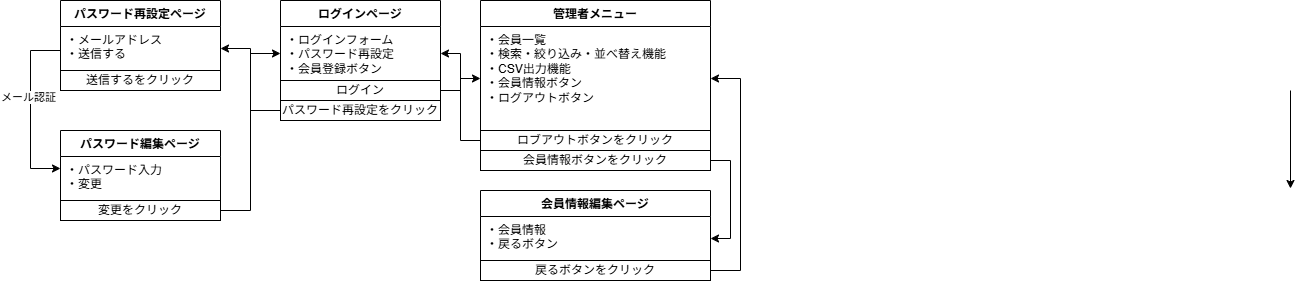

The diagram above was exported from draw.io. Its source (the exported page's mxGraphModel, read from the mxfile embedded in the PNG):
<mxGraphModel dx="2223" dy="811" grid="1" gridSize="10" guides="1" tooltips="1" connect="1" arrows="1" fold="1" page="1" pageScale="1" pageWidth="827" pageHeight="1169" math="0" shadow="0">
  <root>
    <mxCell id="0" />
    <mxCell id="1" parent="0" />
    <mxCell id="4fuIVQKY4U2o-Lw8Dw37-19" value="ログインページ" style="swimlane;fontStyle=1;align=center;verticalAlign=top;childLayout=stackLayout;horizontal=1;startSize=26;horizontalStack=0;resizeParent=1;resizeParentMax=0;resizeLast=0;collapsible=1;marginBottom=0;whiteSpace=wrap;html=1;" parent="1" vertex="1">
      <mxGeometry x="260" y="40" width="160" height="120" as="geometry" />
    </mxCell>
    <mxCell id="4fuIVQKY4U2o-Lw8Dw37-20" value="・ログインフォーム&lt;div&gt;・パスワード再設定&lt;/div&gt;&lt;div&gt;・会員登録ボタン&lt;/div&gt;" style="text;strokeColor=none;fillColor=none;align=left;verticalAlign=top;spacingLeft=4;spacingRight=4;overflow=hidden;rotatable=0;points=[[0,0.5],[1,0.5]];portConstraint=eastwest;whiteSpace=wrap;html=1;" parent="4fuIVQKY4U2o-Lw8Dw37-19" vertex="1">
      <mxGeometry y="26" width="160" height="54" as="geometry" />
    </mxCell>
    <mxCell id="4fuIVQKY4U2o-Lw8Dw37-29" value="ログイン" style="html=1;whiteSpace=wrap;" parent="4fuIVQKY4U2o-Lw8Dw37-19" vertex="1">
      <mxGeometry y="80" width="160" height="20" as="geometry" />
    </mxCell>
    <mxCell id="UCtMolmfSpym70BrfbGe-1" value="パスワード再設定をクリック" style="html=1;whiteSpace=wrap;" parent="4fuIVQKY4U2o-Lw8Dw37-19" vertex="1">
      <mxGeometry y="100" width="160" height="20" as="geometry" />
    </mxCell>
    <mxCell id="4fuIVQKY4U2o-Lw8Dw37-37" value="管理者メニュー" style="swimlane;fontStyle=1;align=center;verticalAlign=top;childLayout=stackLayout;horizontal=1;startSize=26;horizontalStack=0;resizeParent=1;resizeParentMax=0;resizeLast=0;collapsible=1;marginBottom=0;whiteSpace=wrap;html=1;" parent="1" vertex="1">
      <mxGeometry x="460" y="40" width="230" height="170" as="geometry" />
    </mxCell>
    <mxCell id="4fuIVQKY4U2o-Lw8Dw37-38" value="&lt;div&gt;・会員一覧&lt;/div&gt;&lt;div&gt;・検索・絞り込み・並べ替え機能&lt;/div&gt;&lt;div&gt;・CSV出力機能&lt;/div&gt;&lt;div&gt;・会員情報ボタン&lt;/div&gt;&lt;div&gt;・ログアウトボタン&lt;/div&gt;" style="text;strokeColor=none;fillColor=none;align=left;verticalAlign=top;spacingLeft=4;spacingRight=4;overflow=hidden;rotatable=0;points=[[0,0.5],[1,0.5]];portConstraint=eastwest;whiteSpace=wrap;html=1;" parent="4fuIVQKY4U2o-Lw8Dw37-37" vertex="1">
      <mxGeometry y="26" width="230" height="104" as="geometry" />
    </mxCell>
    <mxCell id="4fuIVQKY4U2o-Lw8Dw37-39" value="ロブアウトボタンをクリック" style="html=1;whiteSpace=wrap;" parent="4fuIVQKY4U2o-Lw8Dw37-37" vertex="1">
      <mxGeometry y="130" width="230" height="20" as="geometry" />
    </mxCell>
    <mxCell id="MGAB-A_OFyaIGssfpkSx-2" value="会員情報ボタンをクリック" style="rounded=0;whiteSpace=wrap;html=1;" parent="4fuIVQKY4U2o-Lw8Dw37-37" vertex="1">
      <mxGeometry y="150" width="230" height="20" as="geometry" />
    </mxCell>
    <mxCell id="UCtMolmfSpym70BrfbGe-11" style="edgeStyle=orthogonalEdgeStyle;rounded=0;orthogonalLoop=1;jettySize=auto;html=1;exitX=0;exitY=0.5;exitDx=0;exitDy=0;entryX=1;entryY=0.5;entryDx=0;entryDy=0;" parent="1" source="4fuIVQKY4U2o-Lw8Dw37-39" target="4fuIVQKY4U2o-Lw8Dw37-20" edge="1">
      <mxGeometry relative="1" as="geometry">
        <Array as="points">
          <mxPoint x="440" y="180" />
          <mxPoint x="440" y="93" />
        </Array>
      </mxGeometry>
    </mxCell>
    <mxCell id="UCtMolmfSpym70BrfbGe-35" style="edgeStyle=orthogonalEdgeStyle;rounded=0;orthogonalLoop=1;jettySize=auto;html=1;exitX=1;exitY=0.5;exitDx=0;exitDy=0;" parent="1" source="4fuIVQKY4U2o-Lw8Dw37-29" target="4fuIVQKY4U2o-Lw8Dw37-38" edge="1">
      <mxGeometry relative="1" as="geometry" />
    </mxCell>
    <mxCell id="UCtMolmfSpym70BrfbGe-40" value="パスワード再設定ページ" style="swimlane;fontStyle=1;align=center;verticalAlign=top;childLayout=stackLayout;horizontal=1;startSize=26;horizontalStack=0;resizeParent=1;resizeParentMax=0;resizeLast=0;collapsible=1;marginBottom=0;whiteSpace=wrap;html=1;" parent="1" vertex="1">
      <mxGeometry x="40" y="40" width="160" height="90" as="geometry" />
    </mxCell>
    <mxCell id="UCtMolmfSpym70BrfbGe-41" value="・メールアドレス&lt;div&gt;・送信する&lt;/div&gt;" style="text;strokeColor=none;fillColor=none;align=left;verticalAlign=top;spacingLeft=4;spacingRight=4;overflow=hidden;rotatable=0;points=[[0,0.5],[1,0.5]];portConstraint=eastwest;whiteSpace=wrap;html=1;" parent="UCtMolmfSpym70BrfbGe-40" vertex="1">
      <mxGeometry y="26" width="160" height="44" as="geometry" />
    </mxCell>
    <mxCell id="UCtMolmfSpym70BrfbGe-42" value="送信するをクリック" style="html=1;whiteSpace=wrap;" parent="UCtMolmfSpym70BrfbGe-40" vertex="1">
      <mxGeometry y="70" width="160" height="20" as="geometry" />
    </mxCell>
    <mxCell id="UCtMolmfSpym70BrfbGe-44" value="パスワード編集ページ" style="swimlane;fontStyle=1;align=center;verticalAlign=top;childLayout=stackLayout;horizontal=1;startSize=26;horizontalStack=0;resizeParent=1;resizeParentMax=0;resizeLast=0;collapsible=1;marginBottom=0;whiteSpace=wrap;html=1;" parent="1" vertex="1">
      <mxGeometry x="40" y="170" width="160" height="90" as="geometry" />
    </mxCell>
    <mxCell id="UCtMolmfSpym70BrfbGe-45" value="・パスワード入力&lt;div&gt;・変更&lt;/div&gt;" style="text;strokeColor=none;fillColor=none;align=left;verticalAlign=top;spacingLeft=4;spacingRight=4;overflow=hidden;rotatable=0;points=[[0,0.5],[1,0.5]];portConstraint=eastwest;whiteSpace=wrap;html=1;" parent="UCtMolmfSpym70BrfbGe-44" vertex="1">
      <mxGeometry y="26" width="160" height="44" as="geometry" />
    </mxCell>
    <mxCell id="UCtMolmfSpym70BrfbGe-46" value="変更をクリック" style="html=1;whiteSpace=wrap;" parent="UCtMolmfSpym70BrfbGe-44" vertex="1">
      <mxGeometry y="70" width="160" height="20" as="geometry" />
    </mxCell>
    <mxCell id="UCtMolmfSpym70BrfbGe-51" style="edgeStyle=orthogonalEdgeStyle;rounded=0;orthogonalLoop=1;jettySize=auto;html=1;exitX=0;exitY=0;exitDx=0;exitDy=0;" parent="1" source="UCtMolmfSpym70BrfbGe-42" target="UCtMolmfSpym70BrfbGe-45" edge="1">
      <mxGeometry relative="1" as="geometry">
        <mxPoint x="10" y="110" as="sourcePoint" />
        <mxPoint x="10" y="208" as="targetPoint" />
        <Array as="points">
          <mxPoint x="40" y="90" />
          <mxPoint x="10" y="90" />
          <mxPoint x="10" y="208" />
        </Array>
      </mxGeometry>
    </mxCell>
    <mxCell id="UCtMolmfSpym70BrfbGe-52" value="メール認証" style="edgeLabel;html=1;align=center;verticalAlign=middle;resizable=0;points=[];" parent="UCtMolmfSpym70BrfbGe-51" vertex="1" connectable="0">
      <mxGeometry x="-0.029" y="-3" relative="1" as="geometry">
        <mxPoint as="offset" />
      </mxGeometry>
    </mxCell>
    <mxCell id="UCtMolmfSpym70BrfbGe-53" style="edgeStyle=orthogonalEdgeStyle;rounded=0;orthogonalLoop=1;jettySize=auto;html=1;exitX=0;exitY=0.5;exitDx=0;exitDy=0;entryX=1;entryY=0.5;entryDx=0;entryDy=0;" parent="1" source="UCtMolmfSpym70BrfbGe-1" target="UCtMolmfSpym70BrfbGe-41" edge="1">
      <mxGeometry relative="1" as="geometry" />
    </mxCell>
    <mxCell id="UCtMolmfSpym70BrfbGe-58" value="会員情報編集ページ" style="swimlane;fontStyle=1;align=center;verticalAlign=top;childLayout=stackLayout;horizontal=1;startSize=26;horizontalStack=0;resizeParent=1;resizeParentMax=0;resizeLast=0;collapsible=1;marginBottom=0;whiteSpace=wrap;html=1;" parent="1" vertex="1">
      <mxGeometry x="460" y="230" width="230" height="90" as="geometry" />
    </mxCell>
    <mxCell id="UCtMolmfSpym70BrfbGe-59" value="&lt;div&gt;・会員情報&lt;/div&gt;&lt;div&gt;・戻るボタン&lt;/div&gt;" style="text;strokeColor=none;fillColor=none;align=left;verticalAlign=top;spacingLeft=4;spacingRight=4;overflow=hidden;rotatable=0;points=[[0,0.5],[1,0.5]];portConstraint=eastwest;whiteSpace=wrap;html=1;" parent="UCtMolmfSpym70BrfbGe-58" vertex="1">
      <mxGeometry y="26" width="230" height="44" as="geometry" />
    </mxCell>
    <mxCell id="dDVrhdoav-Sz4EhmHx5A-1" value="戻るボタンをクリック" style="rounded=0;whiteSpace=wrap;html=1;" vertex="1" parent="UCtMolmfSpym70BrfbGe-58">
      <mxGeometry y="70" width="230" height="20" as="geometry" />
    </mxCell>
    <mxCell id="jQTHCC1dLiBom9MJDMB9-14" style="edgeStyle=orthogonalEdgeStyle;rounded=0;orthogonalLoop=1;jettySize=auto;html=1;exitX=1;exitY=0.5;exitDx=0;exitDy=0;entryX=1;entryY=0.5;entryDx=0;entryDy=0;entryPerimeter=0;" parent="1" edge="1">
      <mxGeometry relative="1" as="geometry">
        <mxPoint x="1270" y="130" as="sourcePoint" />
        <mxPoint x="1270" y="228" as="targetPoint" />
      </mxGeometry>
    </mxCell>
    <mxCell id="stqb_DAu6sD1UHjuMG1H-8" style="edgeStyle=orthogonalEdgeStyle;rounded=0;orthogonalLoop=1;jettySize=auto;html=1;exitX=1;exitY=0.5;exitDx=0;exitDy=0;entryX=0;entryY=0.5;entryDx=0;entryDy=0;" parent="1" source="UCtMolmfSpym70BrfbGe-46" target="4fuIVQKY4U2o-Lw8Dw37-20" edge="1">
      <mxGeometry relative="1" as="geometry" />
    </mxCell>
    <mxCell id="stqb_DAu6sD1UHjuMG1H-10" style="edgeStyle=orthogonalEdgeStyle;rounded=0;orthogonalLoop=1;jettySize=auto;html=1;exitX=1;exitY=0.5;exitDx=0;exitDy=0;" parent="1" source="MGAB-A_OFyaIGssfpkSx-2" target="UCtMolmfSpym70BrfbGe-59" edge="1">
      <mxGeometry relative="1" as="geometry" />
    </mxCell>
    <mxCell id="dDVrhdoav-Sz4EhmHx5A-2" style="edgeStyle=orthogonalEdgeStyle;rounded=0;orthogonalLoop=1;jettySize=auto;html=1;exitX=1;exitY=0.5;exitDx=0;exitDy=0;entryX=1;entryY=0.5;entryDx=0;entryDy=0;" edge="1" parent="1" source="dDVrhdoav-Sz4EhmHx5A-1" target="4fuIVQKY4U2o-Lw8Dw37-38">
      <mxGeometry relative="1" as="geometry">
        <Array as="points">
          <mxPoint x="720" y="310" />
          <mxPoint x="720" y="118" />
        </Array>
      </mxGeometry>
    </mxCell>
  </root>
</mxGraphModel>